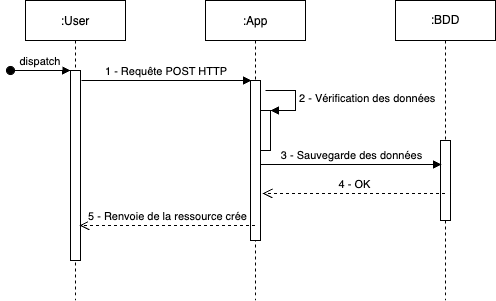

The diagram above was exported from draw.io. Its source (the exported page's mxGraphModel, read from the mxfile embedded in the PNG):
<mxGraphModel dx="1354" dy="854" grid="1" gridSize="10" guides="1" tooltips="1" connect="1" arrows="1" fold="1" page="1" pageScale="1" pageWidth="850" pageHeight="1100" math="0" shadow="0">
  <root>
    <mxCell id="0" />
    <mxCell id="1" parent="0" />
    <mxCell id="3nuBFxr9cyL0pnOWT2aG-1" value=":User" style="shape=umlLifeline;perimeter=lifelinePerimeter;container=1;collapsible=0;recursiveResize=0;rounded=0;shadow=0;strokeWidth=1;" parent="1" vertex="1">
      <mxGeometry x="120" y="80" width="100" height="300" as="geometry" />
    </mxCell>
    <mxCell id="3nuBFxr9cyL0pnOWT2aG-2" value="" style="points=[];perimeter=orthogonalPerimeter;rounded=0;shadow=0;strokeWidth=1;" parent="3nuBFxr9cyL0pnOWT2aG-1" vertex="1">
      <mxGeometry x="45" y="70" width="10" height="190" as="geometry" />
    </mxCell>
    <mxCell id="3nuBFxr9cyL0pnOWT2aG-3" value="dispatch" style="verticalAlign=bottom;startArrow=oval;endArrow=block;startSize=8;shadow=0;strokeWidth=1;" parent="3nuBFxr9cyL0pnOWT2aG-1" target="3nuBFxr9cyL0pnOWT2aG-2" edge="1">
      <mxGeometry relative="1" as="geometry">
        <mxPoint x="-15" y="70" as="sourcePoint" />
      </mxGeometry>
    </mxCell>
    <mxCell id="3nuBFxr9cyL0pnOWT2aG-5" value=":App" style="shape=umlLifeline;perimeter=lifelinePerimeter;container=1;collapsible=0;recursiveResize=0;rounded=0;shadow=0;strokeWidth=1;" parent="1" vertex="1">
      <mxGeometry x="300" y="80" width="100" height="300" as="geometry" />
    </mxCell>
    <mxCell id="3nuBFxr9cyL0pnOWT2aG-6" value="" style="points=[];perimeter=orthogonalPerimeter;rounded=0;shadow=0;strokeWidth=1;" parent="3nuBFxr9cyL0pnOWT2aG-5" vertex="1">
      <mxGeometry x="45" y="80" width="10" height="160" as="geometry" />
    </mxCell>
    <mxCell id="-_1cvttochhbgoi7PlkQ-2" value="" style="html=1;points=[];perimeter=orthogonalPerimeter;" parent="3nuBFxr9cyL0pnOWT2aG-5" vertex="1">
      <mxGeometry x="55" y="110" width="10" height="40" as="geometry" />
    </mxCell>
    <mxCell id="-_1cvttochhbgoi7PlkQ-3" value="2 - Vérification des données" style="edgeStyle=orthogonalEdgeStyle;html=1;align=left;spacingLeft=2;endArrow=block;rounded=0;entryX=1;entryY=0;" parent="3nuBFxr9cyL0pnOWT2aG-5" target="-_1cvttochhbgoi7PlkQ-2" edge="1">
      <mxGeometry x="0.0133" relative="1" as="geometry">
        <mxPoint x="60" y="90" as="sourcePoint" />
        <Array as="points">
          <mxPoint x="90" y="90" />
        </Array>
        <mxPoint as="offset" />
      </mxGeometry>
    </mxCell>
    <mxCell id="3nuBFxr9cyL0pnOWT2aG-8" value="1 - Requête POST HTTP" style="verticalAlign=bottom;endArrow=block;entryX=0;entryY=0;shadow=0;strokeWidth=1;" parent="1" edge="1">
      <mxGeometry relative="1" as="geometry">
        <mxPoint x="176" y="160" as="sourcePoint" />
        <mxPoint x="346" y="160" as="targetPoint" />
        <mxPoint as="offset" />
      </mxGeometry>
    </mxCell>
    <mxCell id="-_1cvttochhbgoi7PlkQ-1" value=":BDD" style="shape=umlLifeline;perimeter=lifelinePerimeter;whiteSpace=wrap;html=1;container=1;collapsible=0;recursiveResize=0;outlineConnect=0;" parent="1" vertex="1">
      <mxGeometry x="490" y="80" width="100" height="300" as="geometry" />
    </mxCell>
    <mxCell id="-_1cvttochhbgoi7PlkQ-4" value="" style="html=1;points=[];perimeter=orthogonalPerimeter;" parent="-_1cvttochhbgoi7PlkQ-1" vertex="1">
      <mxGeometry x="45" y="140" width="10" height="80" as="geometry" />
    </mxCell>
    <mxCell id="-_1cvttochhbgoi7PlkQ-5" value="3 - Sauvegarde des données" style="html=1;verticalAlign=bottom;endArrow=block;rounded=0;entryX=0.1;entryY=0.3;entryDx=0;entryDy=0;entryPerimeter=0;" parent="1" source="3nuBFxr9cyL0pnOWT2aG-6" target="-_1cvttochhbgoi7PlkQ-4" edge="1">
      <mxGeometry width="80" relative="1" as="geometry">
        <mxPoint x="370" y="250" as="sourcePoint" />
        <mxPoint x="450" y="250" as="targetPoint" />
      </mxGeometry>
    </mxCell>
    <mxCell id="-_1cvttochhbgoi7PlkQ-6" value="4 - OK" style="html=1;verticalAlign=bottom;endArrow=open;dashed=1;endSize=8;rounded=0;entryX=1.2;entryY=0.706;entryDx=0;entryDy=0;entryPerimeter=0;" parent="1" source="-_1cvttochhbgoi7PlkQ-1" target="3nuBFxr9cyL0pnOWT2aG-6" edge="1">
      <mxGeometry relative="1" as="geometry">
        <mxPoint x="510" y="280" as="sourcePoint" />
        <mxPoint x="430" y="280" as="targetPoint" />
      </mxGeometry>
    </mxCell>
    <mxCell id="-_1cvttochhbgoi7PlkQ-7" value="5 - Renvoie de la ressource crée" style="html=1;verticalAlign=bottom;endArrow=open;dashed=1;endSize=8;rounded=0;entryX=0.9;entryY=0.816;entryDx=0;entryDy=0;entryPerimeter=0;" parent="1" source="3nuBFxr9cyL0pnOWT2aG-5" target="3nuBFxr9cyL0pnOWT2aG-2" edge="1">
      <mxGeometry relative="1" as="geometry">
        <mxPoint x="330" y="300" as="sourcePoint" />
        <mxPoint x="250" y="300" as="targetPoint" />
      </mxGeometry>
    </mxCell>
  </root>
</mxGraphModel>